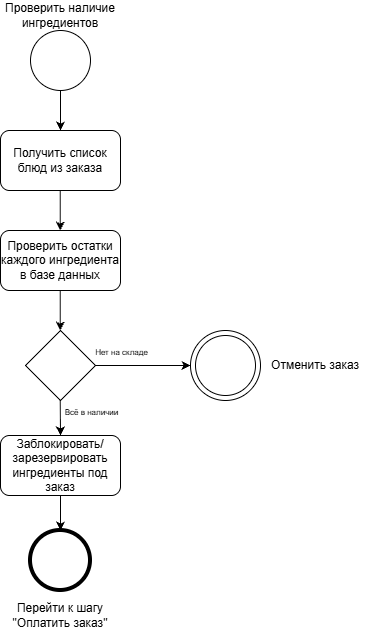

The diagram above was exported from draw.io. Its source (the exported page's mxGraphModel, read from the mxfile embedded in the PNG):
<mxGraphModel dx="935" dy="610" grid="1" gridSize="10" guides="1" tooltips="1" connect="1" arrows="1" fold="1" page="1" pageScale="1" pageWidth="827" pageHeight="1169" math="0" shadow="0">
  <root>
    <mxCell id="0" />
    <mxCell id="1" parent="0" />
    <mxCell id="IK2ML4m0Jf7sq5y8JpC1-47" parent="1" style="ellipse;whiteSpace=wrap;html=1;shapeInside=1;aspect=fixed;" value="" vertex="1">
      <mxGeometry height="60" width="60" x="450" y="40" as="geometry" />
    </mxCell>
    <mxCell id="IK2ML4m0Jf7sq5y8JpC1-48" parent="1" style="rounded=1;whiteSpace=wrap;html=1;" value="Получить список блюд из заказа" vertex="1">
      <mxGeometry height="60" width="120" x="420" y="140" as="geometry" />
    </mxCell>
    <mxCell id="IK2ML4m0Jf7sq5y8JpC1-49" parent="1" style="rounded=1;whiteSpace=wrap;html=1;" value="Проверить остатки каждого ингредиента в базе данных" vertex="1">
      <mxGeometry height="60" width="120" x="420" y="240" as="geometry" />
    </mxCell>
    <mxCell id="IK2ML4m0Jf7sq5y8JpC1-50" parent="1" style="rounded=1;whiteSpace=wrap;html=1;" value="Заблокировать/зарезервировать ингредиенты под заказ" vertex="1">
      <mxGeometry height="60" width="120" x="420" y="445" as="geometry" />
    </mxCell>
    <mxCell id="IK2ML4m0Jf7sq5y8JpC1-51" parent="1" style="rhombus;whiteSpace=wrap;html=1;shapeInside=1;" value="" vertex="1">
      <mxGeometry height="70" width="70" x="445" y="340" as="geometry" />
    </mxCell>
    <mxCell id="IK2ML4m0Jf7sq5y8JpC1-53" parent="1" style="ellipse;whiteSpace=wrap;html=1;shapeInside=1;aspect=fixed;strokeWidth=4;" value="" vertex="1">
      <mxGeometry height="60" width="60" x="450" y="540" as="geometry" />
    </mxCell>
    <mxCell id="IK2ML4m0Jf7sq5y8JpC1-54" parent="1" style="ellipse;whiteSpace=wrap;html=1;shapeInside=1;aspect=fixed;" value="" vertex="1">
      <mxGeometry height="70" width="70" x="610" y="340" as="geometry" />
    </mxCell>
    <mxCell id="IK2ML4m0Jf7sq5y8JpC1-55" parent="1" style="ellipse;whiteSpace=wrap;html=1;shapeInside=1;aspect=fixed;" value="" vertex="1">
      <mxGeometry height="60" width="60" x="615" y="345" as="geometry" />
    </mxCell>
    <mxCell id="IK2ML4m0Jf7sq5y8JpC1-56" edge="1" parent="1" source="IK2ML4m0Jf7sq5y8JpC1-47" style="endArrow=classic;html=1;rounded=0;exitX=0.5;exitY=1;exitDx=0;exitDy=0;entryX=0.5;entryY=0;entryDx=0;entryDy=0;" target="IK2ML4m0Jf7sq5y8JpC1-48" value="">
      <mxGeometry height="50" relative="1" width="50" as="geometry">
        <mxPoint x="640" y="260" as="sourcePoint" />
        <mxPoint x="690" y="210" as="targetPoint" />
      </mxGeometry>
    </mxCell>
    <mxCell id="IK2ML4m0Jf7sq5y8JpC1-57" edge="1" parent="1" style="endArrow=classic;html=1;rounded=0;exitX=0.5;exitY=1;exitDx=0;exitDy=0;entryX=0.5;entryY=0;entryDx=0;entryDy=0;" value="">
      <mxGeometry height="50" relative="1" width="50" as="geometry">
        <mxPoint x="479.75" y="200" as="sourcePoint" />
        <mxPoint x="479.75" y="240" as="targetPoint" />
      </mxGeometry>
    </mxCell>
    <mxCell id="IK2ML4m0Jf7sq5y8JpC1-58" edge="1" parent="1" style="endArrow=classic;html=1;rounded=0;exitX=0.5;exitY=1;exitDx=0;exitDy=0;entryX=0.5;entryY=0;entryDx=0;entryDy=0;" value="">
      <mxGeometry height="50" relative="1" width="50" as="geometry">
        <mxPoint x="479.75" y="300" as="sourcePoint" />
        <mxPoint x="479.75" y="340" as="targetPoint" />
      </mxGeometry>
    </mxCell>
    <mxCell id="IK2ML4m0Jf7sq5y8JpC1-59" edge="1" parent="1" style="endArrow=classic;html=1;rounded=0;exitX=0.5;exitY=1;exitDx=0;exitDy=0;entryX=0.5;entryY=0;entryDx=0;entryDy=0;" target="IK2ML4m0Jf7sq5y8JpC1-50" value="">
      <mxGeometry height="50" relative="1" width="50" as="geometry">
        <mxPoint x="479.75" y="410" as="sourcePoint" />
        <mxPoint x="479.75" y="450" as="targetPoint" />
      </mxGeometry>
    </mxCell>
    <mxCell id="IK2ML4m0Jf7sq5y8JpC1-60" edge="1" parent="1" source="IK2ML4m0Jf7sq5y8JpC1-50" style="endArrow=classic;html=1;rounded=0;exitX=0.5;exitY=1;exitDx=0;exitDy=0;entryX=0.5;entryY=0;entryDx=0;entryDy=0;" target="IK2ML4m0Jf7sq5y8JpC1-53" value="">
      <mxGeometry height="50" relative="1" width="50" as="geometry">
        <mxPoint x="500" y="460" as="sourcePoint" />
        <mxPoint x="500" y="560" as="targetPoint" />
      </mxGeometry>
    </mxCell>
    <mxCell id="IK2ML4m0Jf7sq5y8JpC1-61" edge="1" parent="1" source="IK2ML4m0Jf7sq5y8JpC1-51" style="endArrow=classic;html=1;rounded=0;exitX=1;exitY=0.5;exitDx=0;exitDy=0;entryX=0;entryY=0.5;entryDx=0;entryDy=0;" target="IK2ML4m0Jf7sq5y8JpC1-54" value="">
      <mxGeometry height="50" relative="1" width="50" as="geometry">
        <mxPoint x="590" y="430" as="sourcePoint" />
        <mxPoint x="640" y="380" as="targetPoint" />
      </mxGeometry>
    </mxCell>
    <mxCell id="IK2ML4m0Jf7sq5y8JpC1-62" connectable="0" parent="IK2ML4m0Jf7sq5y8JpC1-61" style="edgeLabel;html=1;align=center;verticalAlign=middle;resizable=0;points=[];" value="&lt;font style=&quot;font-size: 8px;&quot;&gt;Нет на складе&lt;/font&gt;" vertex="1">
      <mxGeometry relative="1" x="-0.4211" y="-1" as="geometry">
        <mxPoint x="-2" y="-16" as="offset" />
      </mxGeometry>
    </mxCell>
    <mxCell id="IK2ML4m0Jf7sq5y8JpC1-63" connectable="0" parent="1" style="edgeLabel;html=1;align=center;verticalAlign=middle;resizable=0;points=[];" value="&lt;font style=&quot;font-size: 8px;&quot;&gt;Всё в наличии&lt;/font&gt;" vertex="1">
      <mxGeometry x="510" y="420" as="geometry" />
    </mxCell>
    <mxCell id="IK2ML4m0Jf7sq5y8JpC1-64" parent="1" style="text;html=1;whiteSpace=wrap;strokeColor=none;fillColor=none;align=center;verticalAlign=middle;rounded=0;" value="Проверить наличие ингредиентов" vertex="1">
      <mxGeometry height="30" width="120" x="420" y="10" as="geometry" />
    </mxCell>
    <mxCell id="IK2ML4m0Jf7sq5y8JpC1-65" parent="1" style="text;html=1;whiteSpace=wrap;strokeColor=none;fillColor=none;align=center;verticalAlign=middle;rounded=0;" value="Перейти к шагу &quot;Оплатить заказ&quot;" vertex="1">
      <mxGeometry height="30" width="120" x="420" y="610" as="geometry" />
    </mxCell>
    <mxCell id="IK2ML4m0Jf7sq5y8JpC1-66" parent="1" style="text;html=1;whiteSpace=wrap;strokeColor=none;fillColor=none;align=center;verticalAlign=middle;rounded=0;" value="Отменить заказ" vertex="1">
      <mxGeometry height="30" width="120" x="675" y="360" as="geometry" />
    </mxCell>
  </root>
</mxGraphModel>